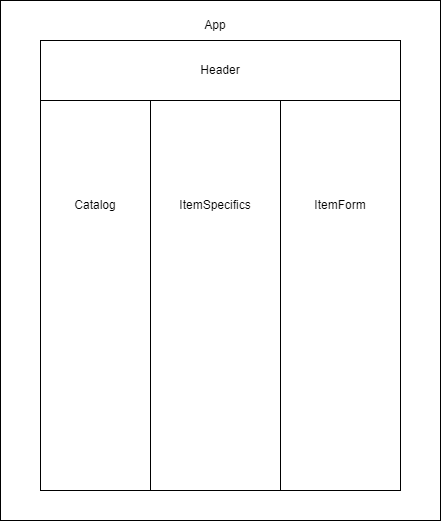

The diagram above was exported from draw.io. Its source (the exported page's mxGraphModel, read from the mxfile embedded in the PNG):
<mxGraphModel dx="1426" dy="904" grid="1" gridSize="10" guides="1" tooltips="1" connect="1" arrows="1" fold="1" page="1" pageScale="1" pageWidth="850" pageHeight="1100" math="0" shadow="0">
  <root>
    <mxCell id="0" />
    <mxCell id="1" parent="0" />
    <mxCell id="12" value="" style="rounded=0;whiteSpace=wrap;html=1;" parent="1" vertex="1">
      <mxGeometry x="-40" width="440" height="520" as="geometry" />
    </mxCell>
    <mxCell id="2" value="" style="rounded=0;whiteSpace=wrap;html=1;" parent="1" vertex="1">
      <mxGeometry y="40" width="360" height="450" as="geometry" />
    </mxCell>
    <mxCell id="3" value="" style="rounded=0;whiteSpace=wrap;html=1;" parent="1" vertex="1">
      <mxGeometry y="40" width="360" height="60" as="geometry" />
    </mxCell>
    <mxCell id="4" value="" style="rounded=0;whiteSpace=wrap;html=1;" parent="1" vertex="1">
      <mxGeometry y="100" width="110" height="390" as="geometry" />
    </mxCell>
    <mxCell id="5" value="" style="rounded=0;whiteSpace=wrap;html=1;" parent="1" vertex="1">
      <mxGeometry x="110" y="100" width="130" height="390" as="geometry" />
    </mxCell>
    <mxCell id="7" value="Header" style="text;html=1;strokeColor=none;fillColor=none;align=center;verticalAlign=middle;whiteSpace=wrap;rounded=0;" parent="1" vertex="1">
      <mxGeometry x="150" y="55" width="60" height="30" as="geometry" />
    </mxCell>
    <mxCell id="8" value="Catalog" style="text;html=1;strokeColor=none;fillColor=none;align=center;verticalAlign=middle;whiteSpace=wrap;rounded=0;" parent="1" vertex="1">
      <mxGeometry x="25" y="190" width="60" height="30" as="geometry" />
    </mxCell>
    <mxCell id="9" value="ItemSpecifics" style="text;html=1;strokeColor=none;fillColor=none;align=center;verticalAlign=middle;whiteSpace=wrap;rounded=0;" parent="1" vertex="1">
      <mxGeometry x="145" y="190" width="60" height="30" as="geometry" />
    </mxCell>
    <mxCell id="11" value="ItemForm" style="text;html=1;strokeColor=none;fillColor=none;align=center;verticalAlign=middle;whiteSpace=wrap;rounded=0;" parent="1" vertex="1">
      <mxGeometry x="270" y="190" width="60" height="30" as="geometry" />
    </mxCell>
    <mxCell id="13" value="App" style="text;html=1;strokeColor=none;fillColor=none;align=center;verticalAlign=middle;whiteSpace=wrap;rounded=0;" parent="1" vertex="1">
      <mxGeometry x="145" y="10" width="60" height="30" as="geometry" />
    </mxCell>
  </root>
</mxGraphModel>